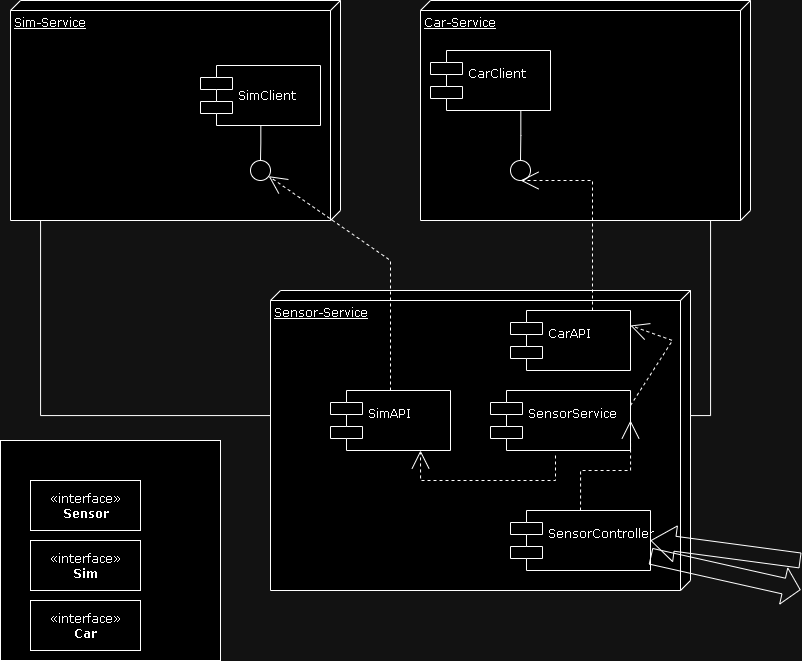

The diagram above was exported from draw.io. Its source (the exported page's mxGraphModel, read from the mxfile embedded in the PNG):
<mxGraphModel dx="1059" dy="560" grid="1" gridSize="10" guides="1" tooltips="1" connect="1" arrows="1" fold="1" page="1" pageScale="1" pageWidth="1100" pageHeight="850" background="none" math="0" shadow="0">
  <root>
    <mxCell id="0" />
    <mxCell id="1" parent="0" />
    <mxCell id="39150e848f15840c-1" value="Sim-Service" style="verticalAlign=top;align=left;spacingTop=8;spacingLeft=2;spacingRight=12;shape=cube;size=10;direction=south;fontStyle=4;html=1;rounded=0;shadow=0;comic=0;labelBackgroundColor=none;strokeWidth=1;fontFamily=Verdana;fontSize=12" parent="1" vertex="1">
      <mxGeometry x="140" y="180" width="330" height="220" as="geometry" />
    </mxCell>
    <mxCell id="39150e848f15840c-2" value="Car-Service" style="verticalAlign=top;align=left;spacingTop=8;spacingLeft=2;spacingRight=12;shape=cube;size=10;direction=south;fontStyle=4;html=1;rounded=0;shadow=0;comic=0;labelBackgroundColor=none;strokeWidth=1;fontFamily=Verdana;fontSize=12" parent="1" vertex="1">
      <mxGeometry x="550" y="180" width="330" height="220" as="geometry" />
    </mxCell>
    <mxCell id="39150e848f15840c-3" value="Sensor-Service" style="verticalAlign=top;align=left;spacingTop=8;spacingLeft=2;spacingRight=12;shape=cube;size=10;direction=south;fontStyle=4;html=1;rounded=0;shadow=0;comic=0;labelBackgroundColor=none;strokeWidth=1;fontFamily=Verdana;fontSize=12" parent="1" vertex="1">
      <mxGeometry x="400" y="470" width="420" height="300" as="geometry" />
    </mxCell>
    <mxCell id="39150e848f15840c-5" value="SimClient" style="shape=component;align=left;spacingLeft=36;rounded=0;shadow=0;comic=0;labelBackgroundColor=none;strokeWidth=1;fontFamily=Verdana;fontSize=12;html=1;" parent="1" vertex="1">
      <mxGeometry x="330" y="245" width="120" height="60" as="geometry" />
    </mxCell>
    <mxCell id="39150e848f15840c-6" value="" style="ellipse;whiteSpace=wrap;html=1;rounded=0;shadow=0;comic=0;labelBackgroundColor=none;strokeWidth=1;fontFamily=Verdana;fontSize=12;align=center;" parent="1" vertex="1">
      <mxGeometry x="380" y="340" width="20" height="20" as="geometry" />
    </mxCell>
    <mxCell id="39150e848f15840c-7" value="CarClient&lt;div&gt;&lt;br/&gt;&lt;/div&gt;" style="shape=component;align=left;spacingLeft=36;rounded=0;shadow=0;comic=0;labelBackgroundColor=none;strokeWidth=1;fontFamily=Verdana;fontSize=12;html=1;" parent="1" vertex="1">
      <mxGeometry x="560" y="230" width="120" height="60" as="geometry" />
    </mxCell>
    <mxCell id="39150e848f15840c-9" value="" style="ellipse;whiteSpace=wrap;html=1;rounded=0;shadow=0;comic=0;labelBackgroundColor=none;strokeWidth=1;fontFamily=Verdana;fontSize=12;align=center;" parent="1" vertex="1">
      <mxGeometry x="640" y="340" width="20" height="20" as="geometry" />
    </mxCell>
    <mxCell id="39150e848f15840c-10" value="SimAPI&lt;div&gt;&lt;br&gt;&lt;/div&gt;" style="shape=component;align=left;spacingLeft=36;rounded=0;shadow=0;comic=0;labelBackgroundColor=none;strokeWidth=1;fontFamily=Verdana;fontSize=12;html=1;" parent="1" vertex="1">
      <mxGeometry x="460" y="570" width="120" height="60" as="geometry" />
    </mxCell>
    <mxCell id="39150e848f15840c-11" style="edgeStyle=none;rounded=0;html=1;dashed=1;labelBackgroundColor=none;startArrow=none;startFill=0;startSize=8;endArrow=open;endFill=0;endSize=16;fontFamily=Verdana;fontSize=12;" parent="1" source="39150e848f15840c-10" target="39150e848f15840c-6" edge="1">
      <mxGeometry relative="1" as="geometry">
        <Array as="points">
          <mxPoint x="520" y="440" />
        </Array>
      </mxGeometry>
    </mxCell>
    <mxCell id="39150e848f15840c-13" style="edgeStyle=elbowEdgeStyle;rounded=0;html=1;labelBackgroundColor=none;startArrow=none;startFill=0;startSize=8;endArrow=none;endFill=0;endSize=16;fontFamily=Verdana;fontSize=12;" parent="1" source="39150e848f15840c-9" target="39150e848f15840c-7" edge="1">
      <mxGeometry relative="1" as="geometry" />
    </mxCell>
    <mxCell id="39150e848f15840c-14" style="edgeStyle=elbowEdgeStyle;rounded=0;html=1;labelBackgroundColor=none;startArrow=none;startFill=0;startSize=8;endArrow=none;endFill=0;endSize=16;fontFamily=Verdana;fontSize=12;" parent="1" source="39150e848f15840c-6" target="39150e848f15840c-5" edge="1">
      <mxGeometry relative="1" as="geometry" />
    </mxCell>
    <mxCell id="39150e848f15840c-17" style="edgeStyle=orthogonalEdgeStyle;rounded=0;html=1;labelBackgroundColor=none;startArrow=none;startFill=0;startSize=8;endArrow=none;endFill=0;endSize=16;fontFamily=Verdana;fontSize=12;" parent="1" source="39150e848f15840c-3" target="39150e848f15840c-2" edge="1">
      <mxGeometry relative="1" as="geometry">
        <Array as="points">
          <mxPoint x="840" y="595" />
        </Array>
      </mxGeometry>
    </mxCell>
    <mxCell id="39150e848f15840c-18" style="edgeStyle=orthogonalEdgeStyle;rounded=0;html=1;labelBackgroundColor=none;startArrow=none;startFill=0;startSize=8;endArrow=none;endFill=0;endSize=16;fontFamily=Verdana;fontSize=12;" parent="1" source="39150e848f15840c-3" target="39150e848f15840c-1" edge="1">
      <mxGeometry relative="1" as="geometry">
        <Array as="points">
          <mxPoint x="170" y="595" />
        </Array>
      </mxGeometry>
    </mxCell>
    <mxCell id="RFpMIKxWs4Wd0uwLEwLG-1" value="SensorService&lt;div&gt;&lt;br/&gt;&lt;/div&gt;" style="shape=component;align=left;spacingLeft=36;rounded=0;shadow=0;comic=0;labelBackgroundColor=none;strokeWidth=1;fontFamily=Verdana;fontSize=12;html=1;" vertex="1" parent="1">
      <mxGeometry x="620" y="570" width="140" height="60" as="geometry" />
    </mxCell>
    <mxCell id="RFpMIKxWs4Wd0uwLEwLG-2" style="edgeStyle=orthogonalEdgeStyle;rounded=0;html=1;labelBackgroundColor=none;startArrow=none;startFill=0;startSize=8;endArrow=open;endFill=0;endSize=16;fontFamily=Verdana;fontSize=12;dashed=1;" edge="1" parent="1">
      <mxGeometry relative="1" as="geometry">
        <Array as="points">
          <mxPoint x="685" y="660" />
          <mxPoint x="550" y="660" />
        </Array>
        <mxPoint x="685" y="635" as="sourcePoint" />
        <mxPoint x="550" y="630" as="targetPoint" />
      </mxGeometry>
    </mxCell>
    <mxCell id="RFpMIKxWs4Wd0uwLEwLG-3" value="SensorController&lt;div&gt;&lt;br&gt;&lt;/div&gt;" style="shape=component;align=left;spacingLeft=36;rounded=0;shadow=0;comic=0;labelBackgroundColor=none;strokeWidth=1;fontFamily=Verdana;fontSize=12;html=1;" vertex="1" parent="1">
      <mxGeometry x="640" y="690" width="140" height="60" as="geometry" />
    </mxCell>
    <mxCell id="RFpMIKxWs4Wd0uwLEwLG-4" style="edgeStyle=orthogonalEdgeStyle;rounded=0;html=1;labelBackgroundColor=none;startArrow=none;startFill=0;startSize=8;endArrow=open;endFill=0;endSize=16;fontFamily=Verdana;fontSize=12;dashed=1;exitX=0.5;exitY=0;exitDx=0;exitDy=0;entryX=1;entryY=0.5;entryDx=0;entryDy=0;" edge="1" parent="1" source="RFpMIKxWs4Wd0uwLEwLG-3" target="RFpMIKxWs4Wd0uwLEwLG-1">
      <mxGeometry relative="1" as="geometry">
        <Array as="points">
          <mxPoint x="710" y="680" />
          <mxPoint x="710" y="680" />
          <mxPoint x="710" y="650" />
          <mxPoint x="760" y="650" />
        </Array>
        <mxPoint x="595" y="755" as="sourcePoint" />
        <mxPoint x="460" y="750" as="targetPoint" />
      </mxGeometry>
    </mxCell>
    <mxCell id="RFpMIKxWs4Wd0uwLEwLG-5" value="" style="shape=flexArrow;endArrow=classic;html=1;rounded=0;width=15;endSize=7.750000000000001;entryX=1;entryY=0.5;entryDx=0;entryDy=0;" edge="1" parent="1" target="RFpMIKxWs4Wd0uwLEwLG-3">
      <mxGeometry width="50" height="50" relative="1" as="geometry">
        <mxPoint x="930" y="740" as="sourcePoint" />
        <mxPoint x="980" y="690" as="targetPoint" />
      </mxGeometry>
    </mxCell>
    <mxCell id="RFpMIKxWs4Wd0uwLEwLG-6" value="" style="shape=flexArrow;endArrow=classic;html=1;rounded=0;width=16;endSize=5.293333333333334;" edge="1" parent="1" source="RFpMIKxWs4Wd0uwLEwLG-3">
      <mxGeometry width="50" height="50" relative="1" as="geometry">
        <mxPoint x="779.9999999999999" y="769.33" as="sourcePoint" />
        <mxPoint x="930.16" y="769.33" as="targetPoint" />
      </mxGeometry>
    </mxCell>
    <mxCell id="RFpMIKxWs4Wd0uwLEwLG-7" value="" style="whiteSpace=wrap;html=1;aspect=fixed;" vertex="1" parent="1">
      <mxGeometry x="130" y="620" width="220" height="220" as="geometry" />
    </mxCell>
    <mxCell id="RFpMIKxWs4Wd0uwLEwLG-9" value="«interface»&lt;br&gt;&lt;b&gt;Sensor&lt;/b&gt;" style="html=1;rounded=0;shadow=0;comic=0;labelBackgroundColor=none;strokeWidth=1;fontFamily=Verdana;fontSize=12;align=center;" vertex="1" parent="1">
      <mxGeometry x="160" y="660" width="110" height="50" as="geometry" />
    </mxCell>
    <mxCell id="RFpMIKxWs4Wd0uwLEwLG-10" value="«interface»&lt;br&gt;&lt;b&gt;Sim&lt;/b&gt;" style="html=1;rounded=0;shadow=0;comic=0;labelBackgroundColor=none;strokeWidth=1;fontFamily=Verdana;fontSize=12;align=center;" vertex="1" parent="1">
      <mxGeometry x="160" y="720" width="110" height="50" as="geometry" />
    </mxCell>
    <mxCell id="RFpMIKxWs4Wd0uwLEwLG-11" value="«interface»&lt;br&gt;&lt;b&gt;Car&lt;/b&gt;" style="html=1;rounded=0;shadow=0;comic=0;labelBackgroundColor=none;strokeWidth=1;fontFamily=Verdana;fontSize=12;align=center;" vertex="1" parent="1">
      <mxGeometry x="160" y="780" width="110" height="50" as="geometry" />
    </mxCell>
    <mxCell id="RFpMIKxWs4Wd0uwLEwLG-12" value="CarAPI&lt;div&gt;&lt;br&gt;&lt;/div&gt;" style="shape=component;align=left;spacingLeft=36;rounded=0;shadow=0;comic=0;labelBackgroundColor=none;strokeWidth=1;fontFamily=Verdana;fontSize=12;html=1;" vertex="1" parent="1">
      <mxGeometry x="640" y="490" width="120" height="60" as="geometry" />
    </mxCell>
    <mxCell id="RFpMIKxWs4Wd0uwLEwLG-13" style="edgeStyle=none;rounded=0;html=1;dashed=1;labelBackgroundColor=none;startArrow=none;startFill=0;startSize=8;endArrow=open;endFill=0;endSize=16;fontFamily=Verdana;fontSize=12;entryX=0.5;entryY=1;entryDx=0;entryDy=0;" edge="1" parent="1" target="39150e848f15840c-9">
      <mxGeometry relative="1" as="geometry">
        <mxPoint x="722" y="490" as="sourcePoint" />
        <mxPoint x="600" y="276" as="targetPoint" />
        <Array as="points">
          <mxPoint x="722" y="360" />
        </Array>
      </mxGeometry>
    </mxCell>
    <mxCell id="RFpMIKxWs4Wd0uwLEwLG-14" style="edgeStyle=none;rounded=0;html=1;dashed=1;labelBackgroundColor=none;startArrow=none;startFill=0;startSize=8;endArrow=open;endFill=0;endSize=16;fontFamily=Verdana;fontSize=12;exitX=1;exitY=0.25;exitDx=0;exitDy=0;entryX=1;entryY=0.25;entryDx=0;entryDy=0;" edge="1" parent="1" source="RFpMIKxWs4Wd0uwLEwLG-1" target="RFpMIKxWs4Wd0uwLEwLG-12">
      <mxGeometry relative="1" as="geometry">
        <mxPoint x="802" y="600" as="sourcePoint" />
        <mxPoint x="680" y="386" as="targetPoint" />
        <Array as="points">
          <mxPoint x="802" y="520" />
        </Array>
      </mxGeometry>
    </mxCell>
  </root>
</mxGraphModel>